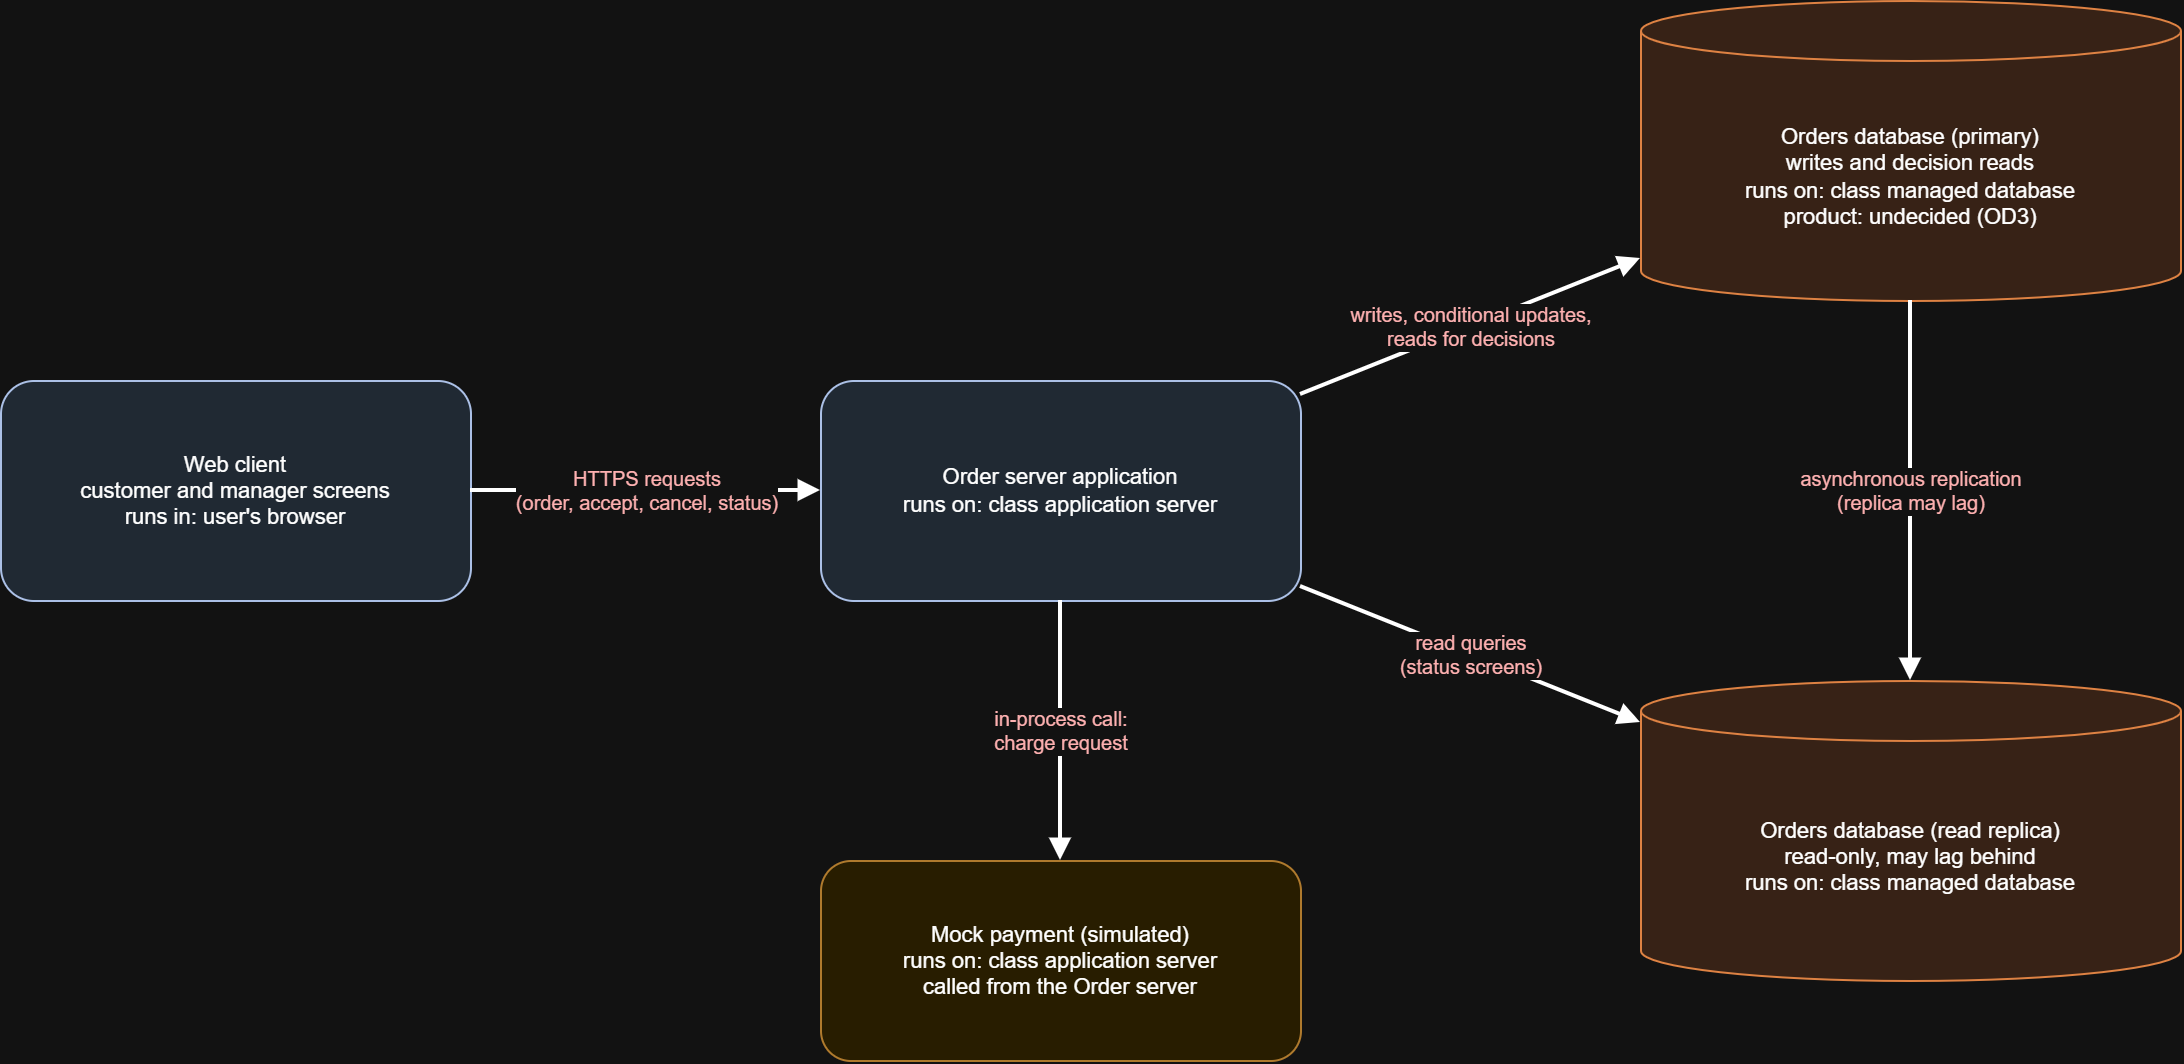

The diagram above was exported from draw.io. Its source (the exported page's mxGraphModel, read from the mxfile embedded in the PNG):
<mxGraphModel dx="1133" dy="992" grid="1" gridSize="10" guides="1" tooltips="1" connect="1" arrows="1" fold="1" page="1" pageScale="1" pageWidth="1200" pageHeight="900" math="0" shadow="0">
  <root>
    <mxCell id="0" />
    <mxCell id="1" parent="0" />
    <mxCell id="ca4536eb396" parent="1" style="rounded=1;whiteSpace=wrap;html=1;fillColor=#DCE6F2;strokeColor=#1F3864;fontSize=11;" value="Web client&lt;br&gt;customer and manager screens&lt;br&gt;runs in: user's browser" vertex="1">
      <mxGeometry height="110" width="235" x="10" y="230" as="geometry" />
    </mxCell>
    <mxCell id="c5102600218" parent="1" style="rounded=1;whiteSpace=wrap;html=1;fillColor=#DCE6F2;strokeColor=#1F3864;fontSize=11;" value="Order server application&lt;br&gt;runs on: class application server" vertex="1">
      <mxGeometry height="110" width="240" x="420" y="230" as="geometry" />
    </mxCell>
    <mxCell id="c119a688e1f" parent="1" style="shape=cylinder3;whiteSpace=wrap;html=1;boundedLbl=1;backgroundOutline=1;size=15;fillColor=#FCE4D6;strokeColor=#C55A11;fontSize=11;" value="Orders database (primary)&lt;br&gt;writes and decision reads&lt;br&gt;runs on: class managed database&lt;br&gt;product: undecided (OD3)" vertex="1">
      <mxGeometry height="150" width="270" x="830" y="40" as="geometry" />
    </mxCell>
    <mxCell id="c8c61263e91" parent="1" style="shape=cylinder3;whiteSpace=wrap;html=1;boundedLbl=1;backgroundOutline=1;size=15;fillColor=#FCE4D6;strokeColor=#C55A11;fontSize=11;" value="Orders database (read replica)&lt;br&gt;read-only, may lag behind&lt;br&gt;runs on: class managed database" vertex="1">
      <mxGeometry height="150" width="270" x="830" y="380" as="geometry" />
    </mxCell>
    <mxCell id="c203bbb37ff" parent="1" style="rounded=1;whiteSpace=wrap;html=1;fillColor=#FFF2CC;strokeColor=#B7791F;fontSize=11;" value="Mock payment (simulated)&lt;br&gt;runs on: class application server&lt;br&gt;called from the Order server" vertex="1">
      <mxGeometry height="100" width="240" x="420" y="470" as="geometry" />
    </mxCell>
    <mxCell id="ccf21916c89" edge="1" parent="1" source="ca4536eb396" style="endArrow=block;html=1;rounded=0;strokeWidth=2;fontSize=10;fontColor=#7A1F1F;labelBackgroundColor=#FFFFFF;" target="c5102600218" value="HTTPS requests&lt;br&gt;(order, accept, cancel, status)">
      <mxGeometry relative="1" as="geometry" />
    </mxCell>
    <mxCell id="cf5fa6b42b1" edge="1" parent="1" source="c5102600218" style="endArrow=block;html=1;rounded=0;strokeWidth=2;fontSize=10;fontColor=#7A1F1F;labelBackgroundColor=#FFFFFF;" target="c119a688e1f" value="writes, conditional updates,&lt;br&gt;reads for decisions">
      <mxGeometry relative="1" as="geometry" />
    </mxCell>
    <mxCell id="c0122188878" edge="1" parent="1" source="c5102600218" style="endArrow=block;html=1;rounded=0;strokeWidth=2;fontSize=10;fontColor=#7A1F1F;labelBackgroundColor=#FFFFFF;" target="c8c61263e91" value="read queries&lt;br&gt;(status screens)">
      <mxGeometry relative="1" as="geometry" />
    </mxCell>
    <mxCell id="ca0d73fcb13" edge="1" parent="1" source="c119a688e1f" style="endArrow=block;html=1;rounded=0;strokeWidth=2;fontSize=10;fontColor=#7A1F1F;labelBackgroundColor=#FFFFFF;" target="c8c61263e91" value="asynchronous replication&lt;br&gt;(replica may lag)">
      <mxGeometry relative="1" as="geometry" />
    </mxCell>
    <mxCell id="c31ad79cb9b" edge="1" parent="1" source="c5102600218" style="endArrow=block;html=1;rounded=0;strokeWidth=2;fontSize=10;fontColor=#7A1F1F;labelBackgroundColor=#FFFFFF;" target="c203bbb37ff" value="in-process call:&lt;br&gt;charge request">
      <mxGeometry relative="1" as="geometry" />
    </mxCell>
  </root>
</mxGraphModel>